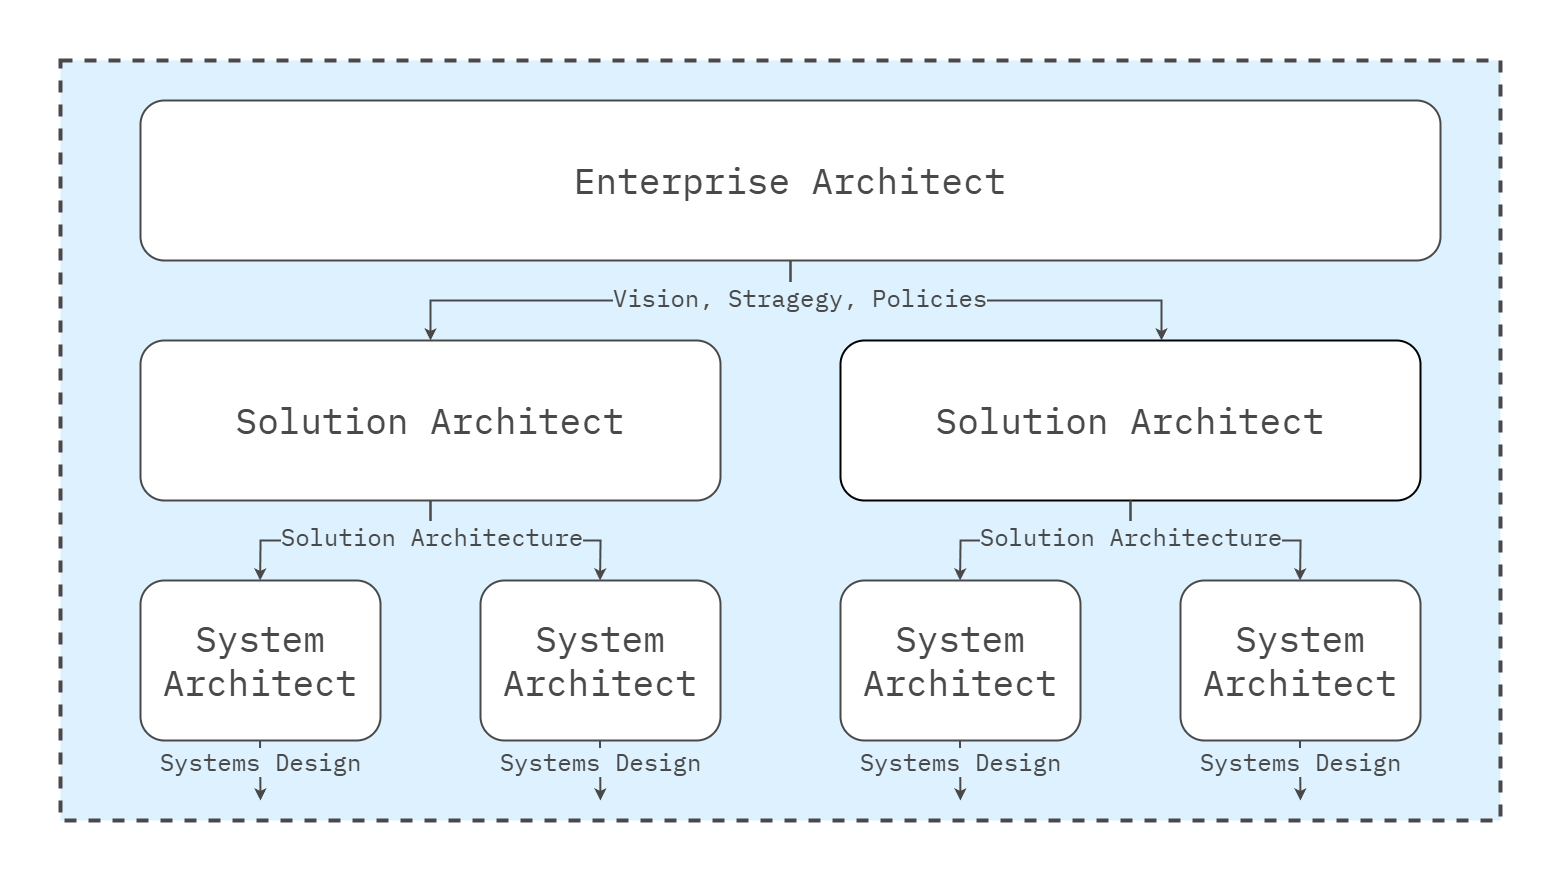

The diagram above was exported from draw.io. Its source (the exported page's mxGraphModel, read from the mxfile embedded in the PNG):
<mxGraphModel dx="1687" dy="868" grid="1" gridSize="20" guides="1" tooltips="1" connect="1" arrows="1" fold="1" page="1" pageScale="1" pageWidth="1600" pageHeight="840" math="0" shadow="0">
  <root>
    <mxCell id="0" />
    <mxCell id="1" parent="0" />
    <mxCell id="Az0bFYg64EQcbs3Bumrs-12" value="" style="rounded=0;whiteSpace=wrap;html=1;strokeColor=none;strokeWidth=4;align=center;verticalAlign=middle;fontFamily=IBM Plex Mono;fontSource=https%3A%2F%2Ffonts.googleapis.com%2Fcss%3Ffamily%3DIBM%2BPlex%2BMono;fontSize=64;fontColor=#494949;fillColor=none;movable=0;resizable=0;rotatable=0;deletable=0;editable=0;locked=1;connectable=0;" parent="1" vertex="1">
      <mxGeometry x="20" y="460" width="1560" height="880" as="geometry" />
    </mxCell>
    <mxCell id="L3TbLjJM5cl4JLg-beqe-2" value="" style="rounded=0;whiteSpace=wrap;html=1;fillColor=#DDF1FE;strokeColor=#494949;strokeWidth=4;perimeterSpacing=1;dashed=1;movable=1;resizable=1;rotatable=1;deletable=1;editable=1;locked=0;connectable=1;fontColor=#494949;" parent="1" vertex="1">
      <mxGeometry x="80" y="520" width="1440" height="760" as="geometry" />
    </mxCell>
    <mxCell id="RAsdzVup5gO60CdIZY2x-1" value="Enterprise Architect" style="rounded=1;whiteSpace=wrap;html=1;strokeColor=#494949;fontColor=#494949;fontSize=36;fontFamily=IBM Plex Mono;fontSource=https%3A%2F%2Ffonts.googleapis.com%2Fcss%3Ffamily%3DIBM%2BPlex%2BMono;strokeWidth=2;" parent="1" vertex="1">
      <mxGeometry x="160" y="560" width="1300" height="160" as="geometry" />
    </mxCell>
    <mxCell id="RAsdzVup5gO60CdIZY2x-2" value="System&lt;br&gt;Architect" style="rounded=1;whiteSpace=wrap;html=1;strokeColor=#494949;fontColor=#494949;fontSize=36;fontFamily=IBM Plex Mono;fontSource=https%3A%2F%2Ffonts.googleapis.com%2Fcss%3Ffamily%3DIBM%2BPlex%2BMono;strokeWidth=2;" parent="1" vertex="1">
      <mxGeometry x="160" y="1040" width="240" height="160" as="geometry" />
    </mxCell>
    <mxCell id="RAsdzVup5gO60CdIZY2x-3" value="System&lt;br&gt;Architect" style="rounded=1;whiteSpace=wrap;html=1;strokeColor=#494949;fontColor=#494949;fontSize=36;fontFamily=IBM Plex Mono;fontSource=https%3A%2F%2Ffonts.googleapis.com%2Fcss%3Ffamily%3DIBM%2BPlex%2BMono;strokeWidth=2;" parent="1" vertex="1">
      <mxGeometry x="1200" y="1040" width="240" height="160" as="geometry" />
    </mxCell>
    <mxCell id="RAsdzVup5gO60CdIZY2x-4" value="System&lt;br&gt;Architect" style="rounded=1;whiteSpace=wrap;html=1;strokeColor=#494949;fontColor=#494949;fontSize=36;fontFamily=IBM Plex Mono;fontSource=https%3A%2F%2Ffonts.googleapis.com%2Fcss%3Ffamily%3DIBM%2BPlex%2BMono;strokeWidth=2;" parent="1" vertex="1">
      <mxGeometry x="860" y="1040" width="240" height="160" as="geometry" />
    </mxCell>
    <mxCell id="RAsdzVup5gO60CdIZY2x-5" value="System&lt;br&gt;Architect" style="rounded=1;whiteSpace=wrap;html=1;strokeColor=#494949;fontColor=#494949;fontSize=36;fontFamily=IBM Plex Mono;fontSource=https%3A%2F%2Ffonts.googleapis.com%2Fcss%3Ffamily%3DIBM%2BPlex%2BMono;strokeWidth=2;" parent="1" vertex="1">
      <mxGeometry x="500" y="1040" width="240" height="160" as="geometry" />
    </mxCell>
    <mxCell id="RAsdzVup5gO60CdIZY2x-6" value="Solution Architect" style="rounded=1;whiteSpace=wrap;html=1;strokeColor=#494949;fontColor=#494949;fontSize=36;fontFamily=IBM Plex Mono;fontSource=https%3A%2F%2Ffonts.googleapis.com%2Fcss%3Ffamily%3DIBM%2BPlex%2BMono;strokeWidth=2;" parent="1" vertex="1">
      <mxGeometry x="160" y="800" width="580" height="160" as="geometry" />
    </mxCell>
    <mxCell id="RAsdzVup5gO60CdIZY2x-7" value="&lt;span style=&quot;color: rgb(73, 73, 73); font-size: 36px;&quot;&gt;Solution Architect&lt;/span&gt;" style="rounded=1;whiteSpace=wrap;html=1;fontFamily=IBM Plex Mono;fontSource=https%3A%2F%2Ffonts.googleapis.com%2Fcss%3Ffamily%3DIBM%2BPlex%2BMono;strokeWidth=2;" parent="1" vertex="1">
      <mxGeometry x="860" y="800" width="580" height="160" as="geometry" />
    </mxCell>
    <mxCell id="qH2FTl3B3bKH78HWBBos-1" value="" style="endArrow=classic;html=1;rounded=0;entryX=0.5;entryY=0;entryDx=0;entryDy=0;strokeColor=#494949;strokeWidth=2;exitX=0.5;exitY=1;exitDx=0;exitDy=0;edgeStyle=orthogonalEdgeStyle;" parent="1" source="RAsdzVup5gO60CdIZY2x-1" target="RAsdzVup5gO60CdIZY2x-6" edge="1">
      <mxGeometry width="50" height="50" relative="1" as="geometry">
        <mxPoint x="450" y="720" as="sourcePoint" />
        <mxPoint x="350" y="740" as="targetPoint" />
      </mxGeometry>
    </mxCell>
    <mxCell id="qH2FTl3B3bKH78HWBBos-3" value="" style="endArrow=classic;html=1;rounded=0;entryX=0.5;entryY=0;entryDx=0;entryDy=0;strokeWidth=2;strokeColor=#494949;exitX=0.5;exitY=1;exitDx=0;exitDy=0;edgeStyle=orthogonalEdgeStyle;" parent="1" source="RAsdzVup5gO60CdIZY2x-1" edge="1">
      <mxGeometry width="50" height="50" relative="1" as="geometry">
        <mxPoint x="800" y="720" as="sourcePoint" />
        <mxPoint x="1180" y="800" as="targetPoint" />
        <Array as="points">
          <mxPoint x="810" y="760" />
          <mxPoint x="1181" y="760" />
          <mxPoint x="1181" y="800" />
        </Array>
      </mxGeometry>
    </mxCell>
    <mxCell id="qH2FTl3B3bKH78HWBBos-5" value="" style="endArrow=classic;html=1;rounded=0;entryX=0.5;entryY=0;entryDx=0;entryDy=0;strokeColor=#494949;strokeWidth=2;exitX=0.5;exitY=1;exitDx=0;exitDy=0;edgeStyle=orthogonalEdgeStyle;" parent="1" source="RAsdzVup5gO60CdIZY2x-6" edge="1">
      <mxGeometry width="50" height="50" relative="1" as="geometry">
        <mxPoint x="279.6" y="960" as="sourcePoint" />
        <mxPoint x="279.6" y="1040" as="targetPoint" />
      </mxGeometry>
    </mxCell>
    <mxCell id="qH2FTl3B3bKH78HWBBos-8" value="" style="endArrow=classic;html=1;rounded=0;entryX=0.5;entryY=0;entryDx=0;entryDy=0;strokeColor=#494949;strokeWidth=2;exitX=0.5;exitY=1;exitDx=0;exitDy=0;edgeStyle=orthogonalEdgeStyle;" parent="1" source="RAsdzVup5gO60CdIZY2x-6" edge="1">
      <mxGeometry width="50" height="50" relative="1" as="geometry">
        <mxPoint x="619.52" y="960" as="sourcePoint" />
        <mxPoint x="619.52" y="1040" as="targetPoint" />
      </mxGeometry>
    </mxCell>
    <mxCell id="qH2FTl3B3bKH78HWBBos-10" value="" style="endArrow=classic;html=1;rounded=0;entryX=0.5;entryY=0;entryDx=0;entryDy=0;strokeColor=#494949;strokeWidth=2;exitX=0.5;exitY=1;exitDx=0;exitDy=0;edgeStyle=orthogonalEdgeStyle;" parent="1" source="RAsdzVup5gO60CdIZY2x-7" edge="1">
      <mxGeometry width="50" height="50" relative="1" as="geometry">
        <mxPoint x="979.52" y="960" as="sourcePoint" />
        <mxPoint x="979.52" y="1040" as="targetPoint" />
      </mxGeometry>
    </mxCell>
    <mxCell id="qH2FTl3B3bKH78HWBBos-12" value="" style="endArrow=classic;html=1;rounded=0;entryX=0.5;entryY=0;entryDx=0;entryDy=0;strokeColor=#494949;strokeWidth=2;exitX=0.5;exitY=1;exitDx=0;exitDy=0;edgeStyle=orthogonalEdgeStyle;" parent="1" source="RAsdzVup5gO60CdIZY2x-7" edge="1">
      <mxGeometry width="50" height="50" relative="1" as="geometry">
        <mxPoint x="1319.52" y="960" as="sourcePoint" />
        <mxPoint x="1319.52" y="1040" as="targetPoint" />
      </mxGeometry>
    </mxCell>
    <mxCell id="qH2FTl3B3bKH78HWBBos-14" value="" style="endArrow=classic;html=1;rounded=0;strokeColor=#494949;strokeWidth=2;" parent="1" edge="1">
      <mxGeometry width="50" height="50" relative="1" as="geometry">
        <mxPoint x="279.52000000000004" y="1200" as="sourcePoint" />
        <mxPoint x="280" y="1260" as="targetPoint" />
      </mxGeometry>
    </mxCell>
    <mxCell id="qH2FTl3B3bKH78HWBBos-15" value="Systems Design" style="edgeLabel;html=1;align=center;verticalAlign=middle;resizable=0;points=[];labelBackgroundColor=#DDF1FE;fontSize=24;fontFamily=IBM Plex Mono;fontSource=https%3A%2F%2Ffonts.googleapis.com%2Fcss%3Ffamily%3DIBM%2BPlex%2BMono;fontColor=#494949;" parent="qH2FTl3B3bKH78HWBBos-14" vertex="1" connectable="0">
      <mxGeometry x="-0.51" y="1" relative="1" as="geometry">
        <mxPoint x="-1" y="7" as="offset" />
      </mxGeometry>
    </mxCell>
    <mxCell id="qH2FTl3B3bKH78HWBBos-22" value="&lt;span style=&quot;color: rgb(73, 73, 73); font-family: &amp;quot;IBM Plex Mono&amp;quot;; font-size: 24px; font-style: normal; font-variant-ligatures: normal; font-variant-caps: normal; font-weight: 400; letter-spacing: normal; orphans: 2; text-indent: 0px; text-transform: none; widows: 2; word-spacing: 0px; -webkit-text-stroke-width: 0px; white-space: nowrap; background-color: rgb(221, 241, 254); text-decoration-thickness: initial; text-decoration-style: initial; text-decoration-color: initial; float: none; display: inline !important;&quot;&gt;Vision, Stragegy, Policies&lt;/span&gt;" style="text;whiteSpace=wrap;html=1;verticalAlign=middle;align=center;strokeWidth=2;" parent="1" vertex="1">
      <mxGeometry x="650" y="728" width="340" height="60" as="geometry" />
    </mxCell>
    <mxCell id="qH2FTl3B3bKH78HWBBos-23" value="&lt;span style=&quot;color: rgb(73, 73, 73); font-family: &amp;quot;IBM Plex Mono&amp;quot;; font-size: 24px; font-style: normal; font-variant-ligatures: normal; font-variant-caps: normal; font-weight: 400; letter-spacing: normal; orphans: 2; text-indent: 0px; text-transform: none; widows: 2; word-spacing: 0px; -webkit-text-stroke-width: 0px; white-space: nowrap; background-color: rgb(221, 241, 254); text-decoration-thickness: initial; text-decoration-style: initial; text-decoration-color: initial; float: none; display: inline !important;&quot;&gt;Solution Architecture&lt;/span&gt;" style="text;whiteSpace=wrap;html=1;align=center;verticalAlign=middle;strokeWidth=2;" parent="1" vertex="1">
      <mxGeometry x="292" y="977" width="320" height="40" as="geometry" />
    </mxCell>
    <mxCell id="qH2FTl3B3bKH78HWBBos-24" value="&lt;span style=&quot;color: rgb(73, 73, 73); font-family: &amp;quot;IBM Plex Mono&amp;quot;; font-size: 24px; font-style: normal; font-variant-ligatures: normal; font-variant-caps: normal; font-weight: 400; letter-spacing: normal; orphans: 2; text-indent: 0px; text-transform: none; widows: 2; word-spacing: 0px; -webkit-text-stroke-width: 0px; white-space: nowrap; background-color: rgb(221, 241, 254); text-decoration-thickness: initial; text-decoration-style: initial; text-decoration-color: initial; float: none; display: inline !important;&quot;&gt;Solution Architecture&lt;/span&gt;" style="text;whiteSpace=wrap;html=1;align=center;verticalAlign=middle;strokeWidth=2;" parent="1" vertex="1">
      <mxGeometry x="991" y="977" width="320" height="40" as="geometry" />
    </mxCell>
    <mxCell id="qH2FTl3B3bKH78HWBBos-25" value="" style="endArrow=classic;html=1;rounded=0;strokeColor=#494949;strokeWidth=2;" parent="1" edge="1">
      <mxGeometry width="50" height="50" relative="1" as="geometry">
        <mxPoint x="619.47" y="1200" as="sourcePoint" />
        <mxPoint x="619.95" y="1260" as="targetPoint" />
      </mxGeometry>
    </mxCell>
    <mxCell id="qH2FTl3B3bKH78HWBBos-26" value="Systems Design" style="edgeLabel;html=1;align=center;verticalAlign=middle;resizable=0;points=[];labelBackgroundColor=#DDF1FE;fontSize=24;fontFamily=IBM Plex Mono;fontSource=https%3A%2F%2Ffonts.googleapis.com%2Fcss%3Ffamily%3DIBM%2BPlex%2BMono;fontColor=#494949;" parent="qH2FTl3B3bKH78HWBBos-25" vertex="1" connectable="0">
      <mxGeometry x="-0.51" y="1" relative="1" as="geometry">
        <mxPoint x="-1" y="7" as="offset" />
      </mxGeometry>
    </mxCell>
    <mxCell id="qH2FTl3B3bKH78HWBBos-27" value="" style="endArrow=classic;html=1;rounded=0;strokeColor=#494949;strokeWidth=2;" parent="1" edge="1">
      <mxGeometry width="50" height="50" relative="1" as="geometry">
        <mxPoint x="979.47" y="1200" as="sourcePoint" />
        <mxPoint x="979.95" y="1260" as="targetPoint" />
      </mxGeometry>
    </mxCell>
    <mxCell id="qH2FTl3B3bKH78HWBBos-28" value="Systems Design" style="edgeLabel;html=1;align=center;verticalAlign=middle;resizable=0;points=[];labelBackgroundColor=#DDF1FE;fontSize=24;fontFamily=IBM Plex Mono;fontSource=https%3A%2F%2Ffonts.googleapis.com%2Fcss%3Ffamily%3DIBM%2BPlex%2BMono;fontColor=#494949;" parent="qH2FTl3B3bKH78HWBBos-27" vertex="1" connectable="0">
      <mxGeometry x="-0.51" y="1" relative="1" as="geometry">
        <mxPoint x="-1" y="7" as="offset" />
      </mxGeometry>
    </mxCell>
    <mxCell id="qH2FTl3B3bKH78HWBBos-29" value="" style="endArrow=classic;html=1;rounded=0;strokeColor=#494949;strokeWidth=2;" parent="1" edge="1">
      <mxGeometry width="50" height="50" relative="1" as="geometry">
        <mxPoint x="1319.47" y="1200" as="sourcePoint" />
        <mxPoint x="1319.95" y="1260" as="targetPoint" />
      </mxGeometry>
    </mxCell>
    <mxCell id="qH2FTl3B3bKH78HWBBos-30" value="Systems Design" style="edgeLabel;html=1;align=center;verticalAlign=middle;resizable=0;points=[];labelBackgroundColor=#DDF1FE;fontSize=24;fontFamily=IBM Plex Mono;fontSource=https%3A%2F%2Ffonts.googleapis.com%2Fcss%3Ffamily%3DIBM%2BPlex%2BMono;fontColor=#494949;" parent="qH2FTl3B3bKH78HWBBos-29" vertex="1" connectable="0">
      <mxGeometry x="-0.51" y="1" relative="1" as="geometry">
        <mxPoint x="-1" y="7" as="offset" />
      </mxGeometry>
    </mxCell>
  </root>
</mxGraphModel>